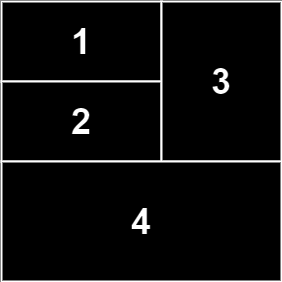

The diagram above was exported from draw.io. Its source (the exported page's mxGraphModel, read from the mxfile embedded in the PNG):
<mxGraphModel dx="1434" dy="892" grid="1" gridSize="10" guides="1" tooltips="1" connect="1" arrows="1" fold="1" page="1" pageScale="1" pageWidth="827" pageHeight="1169" math="0" shadow="0">
  <root>
    <mxCell id="0" />
    <mxCell id="1" parent="0" />
    <mxCell id="M0ZWju4rzMHo2JDJWa77-1" value="&lt;span style=&quot;font-size: 36px;&quot;&gt;&lt;font style=&quot;font-size: 36px;&quot;&gt;1&lt;/font&gt;&lt;/span&gt;" style="rounded=0;whiteSpace=wrap;html=1;strokeWidth=2;align=center;fontSize=36;fontStyle=1" vertex="1" parent="1">
      <mxGeometry x="160" y="280" width="160" height="80" as="geometry" />
    </mxCell>
    <mxCell id="M0ZWju4rzMHo2JDJWa77-7" value="&lt;span style=&quot;font-size: 36px;&quot;&gt;&lt;font style=&quot;font-size: 36px;&quot;&gt;2&lt;/font&gt;&lt;/span&gt;" style="rounded=0;whiteSpace=wrap;html=1;strokeWidth=2;align=center;fontSize=36;fontStyle=1" vertex="1" parent="1">
      <mxGeometry x="160" y="360" width="160" height="80" as="geometry" />
    </mxCell>
    <mxCell id="M0ZWju4rzMHo2JDJWa77-8" value="&lt;span style=&quot;font-size: 36px;&quot;&gt;&lt;font style=&quot;font-size: 36px;&quot;&gt;3&lt;/font&gt;&lt;/span&gt;" style="rounded=0;whiteSpace=wrap;html=1;strokeWidth=2;align=center;fontSize=36;fontStyle=1" vertex="1" parent="1">
      <mxGeometry x="320" y="280" width="120" height="160" as="geometry" />
    </mxCell>
    <mxCell id="M0ZWju4rzMHo2JDJWa77-9" value="&lt;span style=&quot;font-size: 36px;&quot;&gt;&lt;font style=&quot;font-size: 36px;&quot;&gt;4&lt;/font&gt;&lt;/span&gt;" style="rounded=0;whiteSpace=wrap;html=1;strokeWidth=2;align=center;fontSize=36;fontStyle=1" vertex="1" parent="1">
      <mxGeometry x="160" y="440" width="280" height="120" as="geometry" />
    </mxCell>
  </root>
</mxGraphModel>